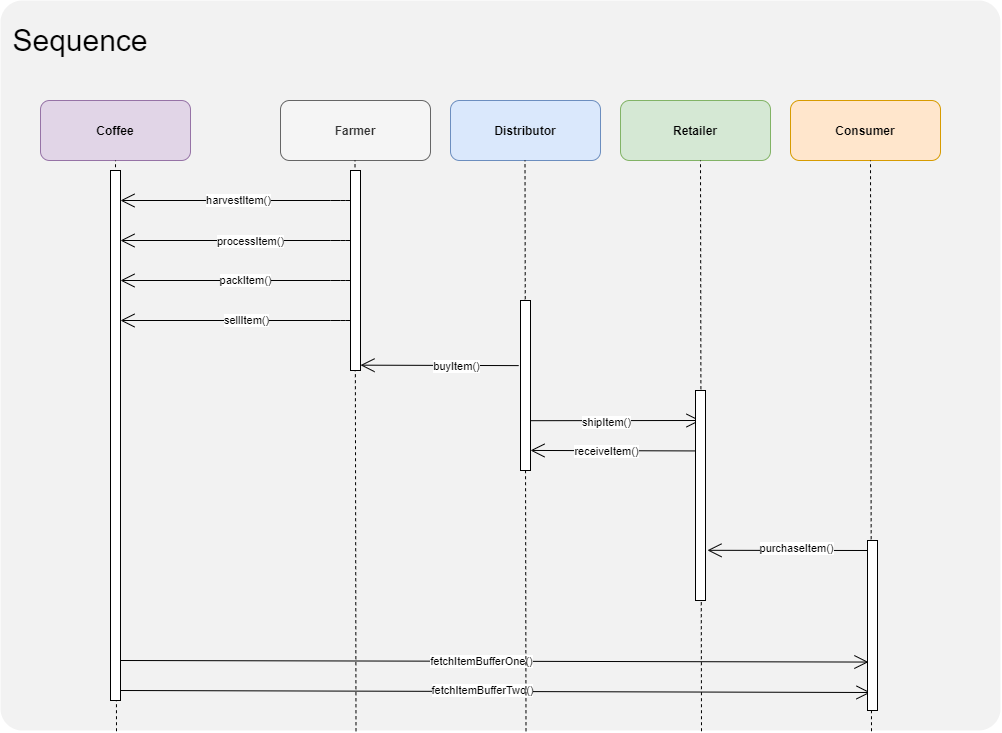

The diagram above was exported from draw.io. Its source (the exported page's mxGraphModel, read from the mxfile embedded in the PNG):
<mxGraphModel dx="1237" dy="1607" grid="1" gridSize="10" guides="1" tooltips="1" connect="1" arrows="1" fold="1" page="1" pageScale="1" pageWidth="1100" pageHeight="850" background="none" math="0" shadow="0">
  <root>
    <mxCell id="0" />
    <mxCell id="1" parent="0" />
    <mxCell id="hE92FMJN_gFbb0_cUJxr-25" value="" style="rounded=1;whiteSpace=wrap;html=1;arcSize=3;fillColor=#F2F2F2;strokeColor=none;" parent="1" vertex="1">
      <mxGeometry x="60" y="-70" width="1000" height="730" as="geometry" />
    </mxCell>
    <mxCell id="hE92FMJN_gFbb0_cUJxr-2" value="Farmer" style="rounded=1;whiteSpace=wrap;html=1;fillColor=#f5f5f5;strokeColor=#666666;fontColor=#333333;fontStyle=1" parent="1" vertex="1">
      <mxGeometry x="340" y="30" width="150" height="60" as="geometry" />
    </mxCell>
    <mxCell id="hE92FMJN_gFbb0_cUJxr-6" value="Distributor" style="rounded=1;whiteSpace=wrap;html=1;fillColor=#dae8fc;strokeColor=#6c8ebf;fontStyle=1" parent="1" vertex="1">
      <mxGeometry x="510" y="30" width="150" height="60" as="geometry" />
    </mxCell>
    <mxCell id="hE92FMJN_gFbb0_cUJxr-7" value="Retailer" style="rounded=1;whiteSpace=wrap;html=1;fillColor=#d5e8d4;strokeColor=#82b366;fontStyle=1" parent="1" vertex="1">
      <mxGeometry x="680" y="30" width="150" height="60" as="geometry" />
    </mxCell>
    <mxCell id="hE92FMJN_gFbb0_cUJxr-8" value="Consumer" style="rounded=1;whiteSpace=wrap;html=1;fillColor=#ffe6cc;strokeColor=#d79b00;fontStyle=1" parent="1" vertex="1">
      <mxGeometry x="850" y="30" width="150" height="60" as="geometry" />
    </mxCell>
    <mxCell id="hE92FMJN_gFbb0_cUJxr-26" value="&lt;font style=&quot;font-size: 30px&quot;&gt;Sequence&lt;/font&gt;" style="text;html=1;strokeColor=none;fillColor=none;align=center;verticalAlign=middle;whiteSpace=wrap;rounded=0;" parent="1" vertex="1">
      <mxGeometry x="120" y="-40" width="40" height="20" as="geometry" />
    </mxCell>
    <mxCell id="fNpMyZP7qU9B1tBTsjrY-1" value="Coffee" style="rounded=1;whiteSpace=wrap;html=1;fillColor=#e1d5e7;strokeColor=#9673a6;fontStyle=1" vertex="1" parent="1">
      <mxGeometry x="100" y="30" width="150" height="60" as="geometry" />
    </mxCell>
    <mxCell id="fNpMyZP7qU9B1tBTsjrY-10" value="" style="endArrow=open;endFill=1;endSize=12;html=1;" edge="1" parent="1" source="fNpMyZP7qU9B1tBTsjrY-6" target="fNpMyZP7qU9B1tBTsjrY-5">
      <mxGeometry width="160" relative="1" as="geometry">
        <mxPoint x="500" y="300" as="sourcePoint" />
        <mxPoint x="660" y="300" as="targetPoint" />
        <Array as="points">
          <mxPoint x="400" y="210" />
        </Array>
      </mxGeometry>
    </mxCell>
    <mxCell id="fNpMyZP7qU9B1tBTsjrY-18" value="packItem()" style="edgeLabel;html=1;align=center;verticalAlign=middle;resizable=0;points=[];" vertex="1" connectable="0" parent="fNpMyZP7qU9B1tBTsjrY-10">
      <mxGeometry x="-0.0816" relative="1" as="geometry">
        <mxPoint as="offset" />
      </mxGeometry>
    </mxCell>
    <mxCell id="fNpMyZP7qU9B1tBTsjrY-11" value="" style="endArrow=open;endFill=1;endSize=12;html=1;" edge="1" parent="1">
      <mxGeometry width="160" relative="1" as="geometry">
        <mxPoint x="410" y="250.00000000000023" as="sourcePoint" />
        <mxPoint x="179.99999999999977" y="250.00000000000023" as="targetPoint" />
        <Array as="points">
          <mxPoint x="400" y="250" />
        </Array>
      </mxGeometry>
    </mxCell>
    <mxCell id="fNpMyZP7qU9B1tBTsjrY-19" value="sellItem()" style="edgeLabel;html=1;align=center;verticalAlign=middle;resizable=0;points=[];" vertex="1" connectable="0" parent="fNpMyZP7qU9B1tBTsjrY-11">
      <mxGeometry x="-0.0936" relative="1" as="geometry">
        <mxPoint as="offset" />
      </mxGeometry>
    </mxCell>
    <mxCell id="fNpMyZP7qU9B1tBTsjrY-12" value="" style="endArrow=open;endFill=1;endSize=12;html=1;" edge="1" parent="1">
      <mxGeometry width="160" relative="1" as="geometry">
        <mxPoint x="410" y="170.00000000000023" as="sourcePoint" />
        <mxPoint x="179.99999999999977" y="170.00000000000023" as="targetPoint" />
        <Array as="points">
          <mxPoint x="400" y="170" />
        </Array>
      </mxGeometry>
    </mxCell>
    <mxCell id="fNpMyZP7qU9B1tBTsjrY-16" value="Text" style="edgeLabel;html=1;align=center;verticalAlign=middle;resizable=0;points=[];" vertex="1" connectable="0" parent="fNpMyZP7qU9B1tBTsjrY-12">
      <mxGeometry x="-0.1175" y="1" relative="1" as="geometry">
        <mxPoint as="offset" />
      </mxGeometry>
    </mxCell>
    <mxCell id="fNpMyZP7qU9B1tBTsjrY-17" value="processItem()" style="edgeLabel;html=1;align=center;verticalAlign=middle;resizable=0;points=[];" vertex="1" connectable="0" parent="fNpMyZP7qU9B1tBTsjrY-12">
      <mxGeometry x="-0.1235" y="1" relative="1" as="geometry">
        <mxPoint as="offset" />
      </mxGeometry>
    </mxCell>
    <mxCell id="fNpMyZP7qU9B1tBTsjrY-14" value="" style="endArrow=open;endFill=1;endSize=12;html=1;" edge="1" parent="1">
      <mxGeometry width="160" relative="1" as="geometry">
        <mxPoint x="410" y="130.00000000000023" as="sourcePoint" />
        <mxPoint x="179.99999999999977" y="130.00000000000023" as="targetPoint" />
        <Array as="points">
          <mxPoint x="400" y="130" />
        </Array>
      </mxGeometry>
    </mxCell>
    <mxCell id="fNpMyZP7qU9B1tBTsjrY-15" value="harvestItem()" style="edgeLabel;html=1;align=center;verticalAlign=middle;resizable=0;points=[];" vertex="1" connectable="0" parent="fNpMyZP7qU9B1tBTsjrY-14">
      <mxGeometry x="-0.0216" relative="1" as="geometry">
        <mxPoint as="offset" />
      </mxGeometry>
    </mxCell>
    <mxCell id="fNpMyZP7qU9B1tBTsjrY-20" value="" style="endArrow=open;endFill=1;endSize=12;html=1;exitX=-0.183;exitY=0.383;exitDx=0;exitDy=0;exitPerimeter=0;" edge="1" parent="1" source="fNpMyZP7qU9B1tBTsjrY-7">
      <mxGeometry width="160" relative="1" as="geometry">
        <mxPoint x="650" y="294.6600000000002" as="sourcePoint" />
        <mxPoint x="419.9999999999998" y="294.6600000000002" as="targetPoint" />
        <Array as="points" />
      </mxGeometry>
    </mxCell>
    <mxCell id="fNpMyZP7qU9B1tBTsjrY-23" value="buyItem()" style="edgeLabel;html=1;align=center;verticalAlign=middle;resizable=0;points=[];" vertex="1" connectable="0" parent="fNpMyZP7qU9B1tBTsjrY-20">
      <mxGeometry x="-0.2027" y="1" relative="1" as="geometry">
        <mxPoint as="offset" />
      </mxGeometry>
    </mxCell>
    <mxCell id="fNpMyZP7qU9B1tBTsjrY-24" value="" style="endArrow=open;endFill=1;endSize=12;html=1;exitX=-0.183;exitY=0.383;exitDx=0;exitDy=0;exitPerimeter=0;entryX=1;entryY=0.882;entryDx=0;entryDy=0;entryPerimeter=0;" edge="1" parent="1" target="fNpMyZP7qU9B1tBTsjrY-7">
      <mxGeometry width="160" relative="1" as="geometry">
        <mxPoint x="759.9999999999999" y="380.4500000000004" as="sourcePoint" />
        <mxPoint x="610" y="380" as="targetPoint" />
        <Array as="points" />
      </mxGeometry>
    </mxCell>
    <mxCell id="fNpMyZP7qU9B1tBTsjrY-26" value="receiveItem()" style="edgeLabel;html=1;align=center;verticalAlign=middle;resizable=0;points=[];" vertex="1" connectable="0" parent="fNpMyZP7qU9B1tBTsjrY-24">
      <mxGeometry x="0.1094" relative="1" as="geometry">
        <mxPoint as="offset" />
      </mxGeometry>
    </mxCell>
    <mxCell id="fNpMyZP7qU9B1tBTsjrY-27" value="" style="endArrow=open;endFill=1;endSize=12;html=1;exitX=0.99;exitY=0.707;exitDx=0;exitDy=0;exitPerimeter=0;" edge="1" parent="1" source="fNpMyZP7qU9B1tBTsjrY-7">
      <mxGeometry width="160" relative="1" as="geometry">
        <mxPoint x="610" y="350" as="sourcePoint" />
        <mxPoint x="760" y="350" as="targetPoint" />
      </mxGeometry>
    </mxCell>
    <mxCell id="fNpMyZP7qU9B1tBTsjrY-28" value="shipItem()" style="edgeLabel;html=1;align=center;verticalAlign=middle;resizable=0;points=[];" vertex="1" connectable="0" parent="fNpMyZP7qU9B1tBTsjrY-27">
      <mxGeometry x="-0.1094" y="-2" relative="1" as="geometry">
        <mxPoint as="offset" />
      </mxGeometry>
    </mxCell>
    <mxCell id="fNpMyZP7qU9B1tBTsjrY-29" value="" style="endArrow=open;endFill=1;endSize=12;html=1;entryX=1.197;entryY=0.761;entryDx=0;entryDy=0;entryPerimeter=0;" edge="1" parent="1" target="fNpMyZP7qU9B1tBTsjrY-8">
      <mxGeometry width="160" relative="1" as="geometry">
        <mxPoint x="930" y="480" as="sourcePoint" />
        <mxPoint x="790.0000000000002" y="480.0000000000002" as="targetPoint" />
        <Array as="points" />
      </mxGeometry>
    </mxCell>
    <mxCell id="fNpMyZP7qU9B1tBTsjrY-31" value="purchaseItem()" style="edgeLabel;html=1;align=center;verticalAlign=middle;resizable=0;points=[];" vertex="1" connectable="0" parent="fNpMyZP7qU9B1tBTsjrY-29">
      <mxGeometry x="-0.0834" y="-2" relative="1" as="geometry">
        <mxPoint as="offset" />
      </mxGeometry>
    </mxCell>
    <mxCell id="fNpMyZP7qU9B1tBTsjrY-32" value="" style="endArrow=open;endFill=1;endSize=12;html=1;entryX=0.093;entryY=0.715;entryDx=0;entryDy=0;entryPerimeter=0;" edge="1" parent="1" target="fNpMyZP7qU9B1tBTsjrY-9">
      <mxGeometry width="160" relative="1" as="geometry">
        <mxPoint x="180.00000000000023" y="590.0000000000002" as="sourcePoint" />
        <mxPoint x="330.0000000000002" y="590.0000000000002" as="targetPoint" />
      </mxGeometry>
    </mxCell>
    <mxCell id="fNpMyZP7qU9B1tBTsjrY-36" value="fetchItemBufferOne()" style="edgeLabel;html=1;align=center;verticalAlign=middle;resizable=0;points=[];" vertex="1" connectable="0" parent="fNpMyZP7qU9B1tBTsjrY-32">
      <mxGeometry x="-0.035" relative="1" as="geometry">
        <mxPoint as="offset" />
      </mxGeometry>
    </mxCell>
    <mxCell id="fNpMyZP7qU9B1tBTsjrY-34" value="" style="endArrow=open;endFill=1;endSize=12;html=1;" edge="1" parent="1">
      <mxGeometry width="160" relative="1" as="geometry">
        <mxPoint x="180" y="620" as="sourcePoint" />
        <mxPoint x="930" y="622" as="targetPoint" />
      </mxGeometry>
    </mxCell>
    <mxCell id="fNpMyZP7qU9B1tBTsjrY-37" value="fetchItemBufferTwo()" style="edgeLabel;html=1;align=center;verticalAlign=middle;resizable=0;points=[];" vertex="1" connectable="0" parent="fNpMyZP7qU9B1tBTsjrY-34">
      <mxGeometry x="-0.035" y="1" relative="1" as="geometry">
        <mxPoint as="offset" />
      </mxGeometry>
    </mxCell>
    <mxCell id="fNpMyZP7qU9B1tBTsjrY-39" value="" style="endArrow=none;dashed=1;html=1;entryX=0.5;entryY=1;entryDx=0;entryDy=0;exitX=0.116;exitY=1.001;exitDx=0;exitDy=0;exitPerimeter=0;" edge="1" parent="1" source="hE92FMJN_gFbb0_cUJxr-25" target="fNpMyZP7qU9B1tBTsjrY-1">
      <mxGeometry width="50" height="50" relative="1" as="geometry">
        <mxPoint x="560" y="370" as="sourcePoint" />
        <mxPoint x="610" y="320" as="targetPoint" />
      </mxGeometry>
    </mxCell>
    <mxCell id="fNpMyZP7qU9B1tBTsjrY-5" value="" style="html=1;points=[];perimeter=orthogonalPerimeter;" vertex="1" parent="1">
      <mxGeometry x="170" y="100" width="10" height="530" as="geometry" />
    </mxCell>
    <mxCell id="fNpMyZP7qU9B1tBTsjrY-40" value="" style="endArrow=none;dashed=1;html=1;entryX=0.5;entryY=1;entryDx=0;entryDy=0;exitX=0.116;exitY=1.001;exitDx=0;exitDy=0;exitPerimeter=0;" edge="1" parent="1">
      <mxGeometry width="50" height="50" relative="1" as="geometry">
        <mxPoint x="415.5" y="660.73" as="sourcePoint" />
        <mxPoint x="414.5" y="90.00000000000023" as="targetPoint" />
      </mxGeometry>
    </mxCell>
    <mxCell id="fNpMyZP7qU9B1tBTsjrY-41" value="" style="endArrow=none;dashed=1;html=1;entryX=0.5;entryY=1;entryDx=0;entryDy=0;exitX=0.116;exitY=1.001;exitDx=0;exitDy=0;exitPerimeter=0;" edge="1" parent="1">
      <mxGeometry width="50" height="50" relative="1" as="geometry">
        <mxPoint x="585.5" y="660.73" as="sourcePoint" />
        <mxPoint x="584.4999999999998" y="90.00000000000023" as="targetPoint" />
      </mxGeometry>
    </mxCell>
    <mxCell id="fNpMyZP7qU9B1tBTsjrY-42" value="" style="endArrow=none;dashed=1;html=1;entryX=0.5;entryY=1;entryDx=0;entryDy=0;exitX=0.116;exitY=1.001;exitDx=0;exitDy=0;exitPerimeter=0;" edge="1" parent="1">
      <mxGeometry width="50" height="50" relative="1" as="geometry">
        <mxPoint x="761" y="660.73" as="sourcePoint" />
        <mxPoint x="759.9999999999998" y="90.00000000000023" as="targetPoint" />
      </mxGeometry>
    </mxCell>
    <mxCell id="fNpMyZP7qU9B1tBTsjrY-43" value="" style="endArrow=none;dashed=1;html=1;entryX=0.5;entryY=1;entryDx=0;entryDy=0;exitX=0.116;exitY=1.001;exitDx=0;exitDy=0;exitPerimeter=0;" edge="1" parent="1">
      <mxGeometry width="50" height="50" relative="1" as="geometry">
        <mxPoint x="931" y="660.73" as="sourcePoint" />
        <mxPoint x="929.9999999999998" y="90.00000000000023" as="targetPoint" />
      </mxGeometry>
    </mxCell>
    <mxCell id="fNpMyZP7qU9B1tBTsjrY-6" value="" style="html=1;points=[];perimeter=orthogonalPerimeter;" vertex="1" parent="1">
      <mxGeometry x="410" y="100" width="10" height="200" as="geometry" />
    </mxCell>
    <mxCell id="fNpMyZP7qU9B1tBTsjrY-7" value="" style="html=1;points=[];perimeter=orthogonalPerimeter;" vertex="1" parent="1">
      <mxGeometry x="580" y="230" width="10" height="170" as="geometry" />
    </mxCell>
    <mxCell id="fNpMyZP7qU9B1tBTsjrY-8" value="" style="html=1;points=[];perimeter=orthogonalPerimeter;" vertex="1" parent="1">
      <mxGeometry x="755" y="320" width="10" height="210" as="geometry" />
    </mxCell>
    <mxCell id="fNpMyZP7qU9B1tBTsjrY-9" value="" style="html=1;points=[];perimeter=orthogonalPerimeter;" vertex="1" parent="1">
      <mxGeometry x="927" y="470" width="10" height="170" as="geometry" />
    </mxCell>
  </root>
</mxGraphModel>